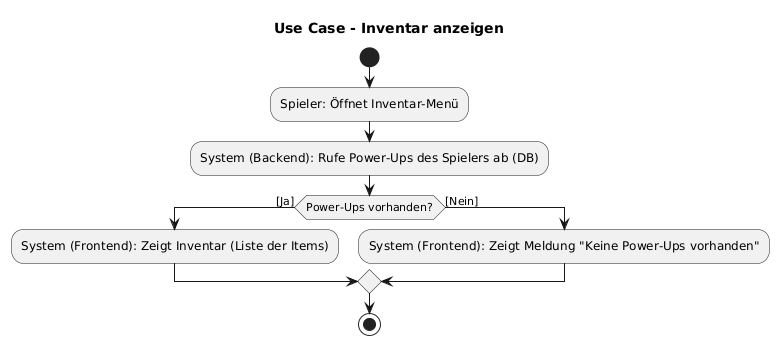

The diagram above was rendered by PlantUML. Its source (embedded in the PNG):
@startuml
' Titel: Aktivitätsdiagramm für Use Case - Inventar anzeigen
title Use Case - Inventar anzeigen

start

:Spieler: Öffnet Inventar-Menü;
:System (Backend): Rufe Power-Ups des Spielers ab (DB);

if (Power-Ups vorhanden?) then ([Ja])
:System (Frontend): Zeigt Inventar (Liste der Items);
else ([Nein])
:System (Frontend): Zeigt Meldung "Keine Power-Ups vorhanden";
endif

stop
@enduml